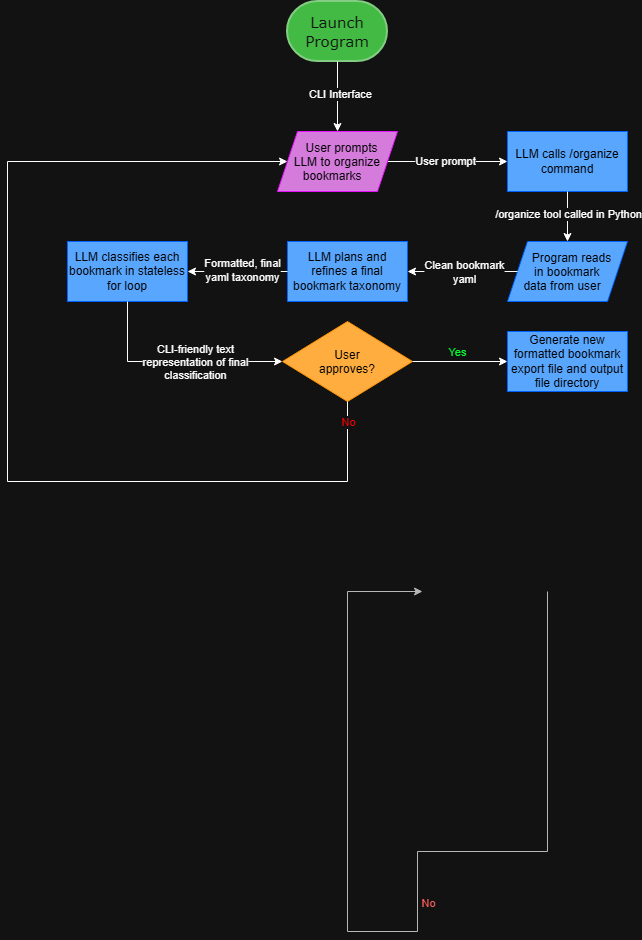

The diagram above was exported from draw.io. Its source (the exported page's mxGraphModel, read from the mxfile embedded in the PNG):
<mxGraphModel dx="2081" dy="648" grid="1" gridSize="10" guides="1" tooltips="1" connect="1" arrows="1" fold="1" page="1" pageScale="1" pageWidth="850" pageHeight="1100" math="0" shadow="0">
  <root>
    <mxCell id="0" />
    <mxCell id="1" parent="0" />
    <mxCell id="WzTR5dplXnq_eaBTt87m-1" parent="1" style="strokeWidth=2;html=1;shape=mxgraph.flowchart.terminator;whiteSpace=wrap;fillColor=#008a00;fontColor=#ffffff;strokeColor=#005700;" value="&lt;font face=&quot;Verdana&quot; style=&quot;font-size: 15px;&quot;&gt;Launch Program&lt;/font&gt;" vertex="1">
      <mxGeometry height="60" width="100" x="240" y="40" as="geometry" />
    </mxCell>
    <mxCell id="WzTR5dplXnq_eaBTt87m-4" parent="1" style="rounded=0;whiteSpace=wrap;html=1;strokeColor=light-dark(#000000,#0062FF);fillColor=light-dark(#FFFFFF,#59A6FF);fontColor=light-dark(#000000,#000000);" value="LLM plans and refines a final bookmark taxonomy" vertex="1">
      <mxGeometry height="60" width="120" x="240" y="280" as="geometry" />
    </mxCell>
    <mxCell id="WzTR5dplXnq_eaBTt87m-5" edge="1" parent="1" source="WzTR5dplXnq_eaBTt87m-9" style="endArrow=classic;html=1;rounded=0;defaultLabelBackgroundColor=page;fillColor=#f5f5f5;strokeColor=light-dark(#666666,#FFFFFF);strokeWidth=1;entryX=0;entryY=0.5;entryDx=0;entryDy=0;" target="WzTR5dplXnq_eaBTt87m-8" value="">
      <mxGeometry height="50" relative="1" width="50" as="geometry">
        <mxPoint x="340" y="199.5" as="sourcePoint" />
        <mxPoint x="405" y="200" as="targetPoint" />
      </mxGeometry>
    </mxCell>
    <mxCell id="5lZzOgFHnRytS4lsqwgB-2" connectable="0" parent="WzTR5dplXnq_eaBTt87m-5" style="edgeLabel;html=1;align=center;verticalAlign=middle;resizable=0;points=[];inheritText=1;defaultLabelBackgroundColor=page;" value="User prompt" vertex="1">
      <mxGeometry relative="1" x="-0.0556" y="1" as="geometry">
        <mxPoint as="offset" />
      </mxGeometry>
    </mxCell>
    <mxCell id="WzTR5dplXnq_eaBTt87m-8" parent="1" style="rounded=0;whiteSpace=wrap;html=1;strokeColor=light-dark(#000000,#0062FF);fillColor=light-dark(#FFFFFF,#59A6FF);fontColor=light-dark(#000000,#000000);" value="LLM calls /organize command" vertex="1">
      <mxGeometry height="60" width="120" x="460" y="170" as="geometry" />
    </mxCell>
    <mxCell id="WzTR5dplXnq_eaBTt87m-9" parent="1" style="shape=parallelogram;perimeter=parallelogramPerimeter;whiteSpace=wrap;html=1;shapeInside=1;fixedSize=1;fillColor=light-dark(#000000,#D47BDC);strokeColor=light-dark(#000000,#E711FF);fontColor=light-dark(#000000,#000000);" value="User prompts LLM to organize bookmarks" vertex="1">
      <mxGeometry height="60" width="120" x="230" y="170" as="geometry" />
    </mxCell>
    <mxCell id="WzTR5dplXnq_eaBTt87m-10" parent="1" style="shape=parallelogram;perimeter=parallelogramPerimeter;whiteSpace=wrap;html=1;shapeInside=1;fixedSize=1;fillColor=light-dark(#000000,#59A6FF);strokeColor=light-dark(#000000,#0062FF);fontColor=light-dark(#000000,#000000);" value="Program reads in bookmark data from user" vertex="1">
      <mxGeometry height="60" width="120" x="460" y="280" as="geometry" />
    </mxCell>
    <mxCell id="WzTR5dplXnq_eaBTt87m-22" edge="1" parent="1" style="edgeStyle=orthogonalEdgeStyle;rounded=0;orthogonalLoop=1;jettySize=auto;html=1;defaultLabelBackgroundColor=page;strokeColor=light-dark(#FFFFFF,#B7B7B7);exitX=0.5;exitY=1;exitDx=0;exitDy=0;">
      <mxGeometry relative="1" x="0.3675" as="geometry">
        <Array as="points">
          <mxPoint x="500" y="890" />
          <mxPoint x="370" y="890" />
          <mxPoint x="370" y="970" />
          <mxPoint x="300" y="970" />
          <mxPoint x="300" y="630" />
        </Array>
        <mxPoint x="500" y="630" as="sourcePoint" />
        <mxPoint x="375" y="630" as="targetPoint" />
      </mxGeometry>
    </mxCell>
    <mxCell id="WzTR5dplXnq_eaBTt87m-23" connectable="0" parent="WzTR5dplXnq_eaBTt87m-22" style="edgeLabel;html=1;align=center;verticalAlign=middle;resizable=0;points=[];inheritText=fontFamily,fontSize,fontStyle,textOpacity,labelBorderColor,labelBorderWidth,labelBackgroundColor,defaultLabelBackgroundColor,labelPadding;defaultLabelBackgroundColor=page;fontColor=light-dark(#000000,#FF5F5D);" value="No" vertex="1">
      <mxGeometry relative="1" x="-0.0764" as="geometry">
        <mxPoint x="10" as="offset" />
      </mxGeometry>
    </mxCell>
    <mxCell id="WzTR5dplXnq_eaBTt87m-14" parent="1" style="rhombus;whiteSpace=wrap;html=1;shapeInside=1;fillColor=light-dark(#FFFFFF,#FFAD3F);strokeColor=light-dark(#000000,#FF9200);fontColor=light-dark(#000000,#000000);" value="User approves?" vertex="1">
      <mxGeometry height="80" width="130" x="235" y="360" as="geometry" />
    </mxCell>
    <mxCell id="WzTR5dplXnq_eaBTt87m-17" edge="1" parent="1" source="WzTR5dplXnq_eaBTt87m-14" style="endArrow=classic;html=1;rounded=0;defaultLabelBackgroundColor=page;fillColor=#d5e8d4;strokeColor=light-dark(#82B366, #ffffff);exitX=1;exitY=0.5;exitDx=0;exitDy=0;entryX=0;entryY=0.5;entryDx=0;entryDy=0;" target="5lZzOgFHnRytS4lsqwgB-16" value="">
      <mxGeometry height="50" relative="1" width="50" as="geometry">
        <mxPoint x="450" y="550" as="sourcePoint" />
        <mxPoint x="420" y="440" as="targetPoint" />
      </mxGeometry>
    </mxCell>
    <mxCell id="WzTR5dplXnq_eaBTt87m-18" connectable="0" parent="WzTR5dplXnq_eaBTt87m-17" style="edgeLabel;html=1;align=center;verticalAlign=middle;resizable=0;points=[];inheritText=fontFamily,fontSize,fontStyle,textOpacity,labelBorderColor,labelBorderWidth,labelBackgroundColor,defaultLabelBackgroundColor,labelPadding;defaultLabelBackgroundColor=page;fontColor=light-dark(#000000,#00FF33);" value="Yes" vertex="1">
      <mxGeometry relative="1" x="0.1636" y="-1" as="geometry">
        <mxPoint x="-11" y="-11" as="offset" />
      </mxGeometry>
    </mxCell>
    <mxCell id="WzTR5dplXnq_eaBTt87m-19" parent="1" style="rounded=0;whiteSpace=wrap;html=1;strokeColor=light-dark(#000000,#0062FF);fillColor=light-dark(#FFFFFF,#59A6FF);fontColor=light-dark(#000000,#000000);" value="LLM classifies each bookmark in stateless for loop" vertex="1">
      <mxGeometry height="60" width="120" x="20" y="280" as="geometry" />
    </mxCell>
    <mxCell id="WzTR5dplXnq_eaBTt87m-26" edge="1" parent="1" source="WzTR5dplXnq_eaBTt87m-1" style="endArrow=classic;html=1;rounded=0;defaultLabelBackgroundColor=page;exitX=0.5;exitY=1;exitDx=0;exitDy=0;exitPerimeter=0;fillColor=#f5f5f5;strokeColor=light-dark(#666666,#FFFFFF);strokeWidth=1;entryX=0.5;entryY=0;entryDx=0;entryDy=0;" target="WzTR5dplXnq_eaBTt87m-9" value="">
      <mxGeometry height="50" relative="1" width="50" as="geometry">
        <mxPoint x="310" y="150" as="sourcePoint" />
        <mxPoint x="290" y="210" as="targetPoint" />
      </mxGeometry>
    </mxCell>
    <mxCell id="5lZzOgFHnRytS4lsqwgB-1" connectable="0" parent="WzTR5dplXnq_eaBTt87m-26" style="edgeLabel;html=1;align=center;verticalAlign=middle;resizable=0;points=[];inheritText=1;defaultLabelBackgroundColor=page;" value="CLI Interface" vertex="1">
      <mxGeometry relative="1" x="-0.0778" y="2" as="geometry">
        <mxPoint as="offset" />
      </mxGeometry>
    </mxCell>
    <mxCell id="WzTR5dplXnq_eaBTt87m-27" edge="1" parent="1" source="WzTR5dplXnq_eaBTt87m-8" style="endArrow=classic;html=1;rounded=0;defaultLabelBackgroundColor=page;exitX=0.5;exitY=1;exitDx=0;exitDy=0;fillColor=#f5f5f5;strokeColor=light-dark(#666666,#FFFFFF);strokeWidth=1;" target="WzTR5dplXnq_eaBTt87m-10" value="">
      <mxGeometry height="50" relative="1" width="50" as="geometry">
        <mxPoint x="360" y="290" as="sourcePoint" />
        <mxPoint x="510" y="290" as="targetPoint" />
      </mxGeometry>
    </mxCell>
    <mxCell id="5lZzOgFHnRytS4lsqwgB-3" connectable="0" parent="WzTR5dplXnq_eaBTt87m-27" style="edgeLabel;html=1;align=center;verticalAlign=middle;resizable=0;points=[];inheritText=1;defaultLabelBackgroundColor=page;" value="/organize tool called in Python" vertex="1">
      <mxGeometry relative="1" x="-0.0667" as="geometry">
        <mxPoint as="offset" />
      </mxGeometry>
    </mxCell>
    <mxCell id="WzTR5dplXnq_eaBTt87m-28" edge="1" parent="1" source="WzTR5dplXnq_eaBTt87m-10" style="endArrow=classic;html=1;rounded=0;defaultLabelBackgroundColor=page;fillColor=#f5f5f5;strokeColor=light-dark(#666666,#FFFFFF);strokeWidth=1;entryX=1;entryY=0.5;entryDx=0;entryDy=0;" target="WzTR5dplXnq_eaBTt87m-4" value="">
      <mxGeometry height="50" relative="1" width="50" as="geometry">
        <mxPoint x="330" y="410" as="sourcePoint" />
        <mxPoint x="395" y="410.5" as="targetPoint" />
      </mxGeometry>
    </mxCell>
    <mxCell id="5lZzOgFHnRytS4lsqwgB-4" connectable="0" parent="WzTR5dplXnq_eaBTt87m-28" style="edgeLabel;html=1;align=center;verticalAlign=middle;resizable=0;points=[];inheritText=1;defaultLabelBackgroundColor=page;" value="Clean bookmark&lt;div&gt;yaml&lt;/div&gt;" vertex="1">
      <mxGeometry relative="1" x="-0.0104" y="1" as="geometry">
        <mxPoint as="offset" />
      </mxGeometry>
    </mxCell>
    <mxCell id="WzTR5dplXnq_eaBTt87m-29" edge="1" parent="1" source="WzTR5dplXnq_eaBTt87m-4" style="endArrow=classic;html=1;rounded=0;defaultLabelBackgroundColor=page;fillColor=#f5f5f5;strokeColor=light-dark(#666666,#FFFFFF);strokeWidth=1;exitX=0;exitY=0.5;exitDx=0;exitDy=0;entryX=1;entryY=0.5;entryDx=0;entryDy=0;" target="WzTR5dplXnq_eaBTt87m-19" value="">
      <mxGeometry height="50" relative="1" width="50" as="geometry">
        <mxPoint x="395" y="420" as="sourcePoint" />
        <mxPoint x="290" y="380" as="targetPoint" />
      </mxGeometry>
    </mxCell>
    <mxCell id="5lZzOgFHnRytS4lsqwgB-9" connectable="0" parent="WzTR5dplXnq_eaBTt87m-29" style="edgeLabel;html=1;align=center;verticalAlign=middle;resizable=0;points=[];inheritText=1;defaultLabelBackgroundColor=page;" value="Formatted, final&lt;div&gt;yaml taxonomy&lt;/div&gt;" vertex="1">
      <mxGeometry relative="1" x="-0.08" y="-2" as="geometry">
        <mxPoint as="offset" />
      </mxGeometry>
    </mxCell>
    <mxCell id="5lZzOgFHnRytS4lsqwgB-16" parent="1" style="rounded=0;whiteSpace=wrap;html=1;strokeColor=light-dark(#000000,#0062FF);fillColor=light-dark(#FFFFFF,#59A6FF);fontColor=light-dark(#000000,#000000);" value="Generate new formatted bookmark export file and output file directory" vertex="1">
      <mxGeometry height="60" width="120" x="460" y="370" as="geometry" />
    </mxCell>
    <mxCell id="5lZzOgFHnRytS4lsqwgB-17" edge="1" parent="1" source="WzTR5dplXnq_eaBTt87m-14" style="endArrow=classic;html=1;rounded=0;defaultLabelBackgroundColor=page;fillColor=#d5e8d4;strokeColor=light-dark(#82B366, #ffffff);exitX=0.5;exitY=1;exitDx=0;exitDy=0;" target="WzTR5dplXnq_eaBTt87m-9" value="">
      <mxGeometry height="50" relative="1" width="50" x="-0.5347" as="geometry">
        <Array as="points">
          <mxPoint x="300" y="520" />
          <mxPoint x="-40" y="520" />
          <mxPoint x="-40" y="200" />
        </Array>
        <mxPoint x="305" y="540" as="sourcePoint" />
        <mxPoint x="100" y="190" as="targetPoint" />
      </mxGeometry>
    </mxCell>
    <mxCell id="5lZzOgFHnRytS4lsqwgB-18" connectable="0" parent="5lZzOgFHnRytS4lsqwgB-17" style="edgeLabel;html=1;align=center;verticalAlign=middle;resizable=0;points=[];inheritText=fontFamily,fontSize,fontStyle,textOpacity,labelBorderColor,labelBorderWidth,labelBackgroundColor,defaultLabelBackgroundColor,labelPadding;defaultLabelBackgroundColor=page;fontColor=light-dark(#000000,#FF0202);" value="No" vertex="1">
      <mxGeometry relative="1" x="-0.4571" y="-1" as="geometry">
        <mxPoint x="197" y="-59" as="offset" />
      </mxGeometry>
    </mxCell>
    <mxCell id="5lZzOgFHnRytS4lsqwgB-20" edge="1" parent="1" source="WzTR5dplXnq_eaBTt87m-19" style="endArrow=classic;html=1;rounded=0;defaultLabelBackgroundColor=page;exitX=0.5;exitY=1;exitDx=0;exitDy=0;entryX=0;entryY=0.5;entryDx=0;entryDy=0;" target="WzTR5dplXnq_eaBTt87m-14" value="">
      <mxGeometry height="50" relative="1" width="50" as="geometry">
        <Array as="points">
          <mxPoint x="80" y="400" />
        </Array>
        <mxPoint x="90" y="410" as="sourcePoint" />
        <mxPoint x="140" y="360" as="targetPoint" />
      </mxGeometry>
    </mxCell>
    <mxCell id="5lZzOgFHnRytS4lsqwgB-21" connectable="0" parent="5lZzOgFHnRytS4lsqwgB-20" style="edgeLabel;html=1;align=center;verticalAlign=middle;resizable=0;points=[];inheritText=1;defaultLabelBackgroundColor=page;" value="CLI-friendly text&lt;div&gt;representation of final&lt;/div&gt;&lt;div&gt;classification&lt;/div&gt;" vertex="1">
      <mxGeometry relative="1" x="0.1849" as="geometry">
        <mxPoint as="offset" />
      </mxGeometry>
    </mxCell>
  </root>
</mxGraphModel>